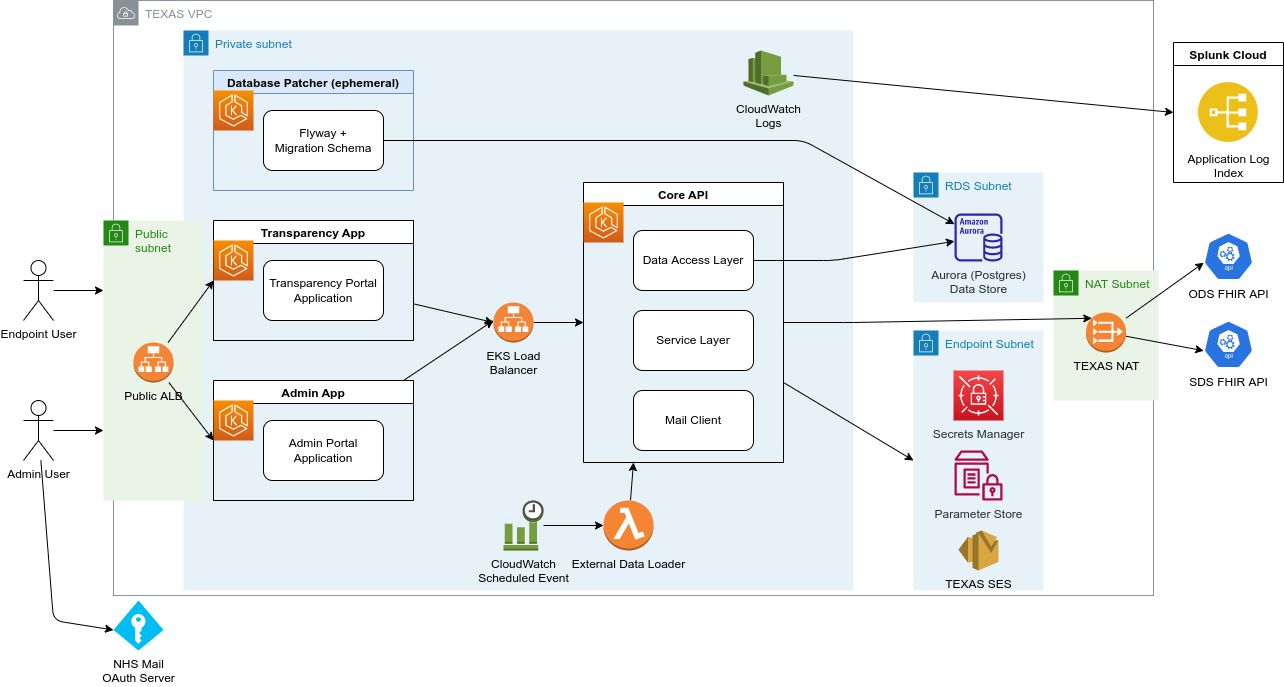

The diagram above was exported from draw.io. Its source (the exported page's mxGraphModel, read from the mxfile embedded in the PNG):
<mxGraphModel dx="1614" dy="1286" grid="1" gridSize="10" guides="1" tooltips="1" connect="1" arrows="1" fold="1" page="1" pageScale="1" pageWidth="1654" pageHeight="1169" math="0" shadow="0">
  <root>
    <mxCell id="0" />
    <mxCell id="1" parent="0" />
    <mxCell id="2" value="TEXAS VPC" style="sketch=0;outlineConnect=0;gradientColor=none;html=1;whiteSpace=wrap;fontSize=12;fontStyle=0;shape=mxgraph.aws4.group;grIcon=mxgraph.aws4.group_vpc;strokeColor=#879196;fillColor=none;verticalAlign=top;align=left;spacingLeft=30;fontColor=#879196;dashed=0;" parent="1" vertex="1">
      <mxGeometry x="150" y="10" width="1040" height="595" as="geometry" />
    </mxCell>
    <mxCell id="68" value="RDS Subnet" style="points=[[0,0],[0.25,0],[0.5,0],[0.75,0],[1,0],[1,0.25],[1,0.5],[1,0.75],[1,1],[0.75,1],[0.5,1],[0.25,1],[0,1],[0,0.75],[0,0.5],[0,0.25]];outlineConnect=0;gradientColor=none;html=1;whiteSpace=wrap;fontSize=12;fontStyle=0;container=1;pointerEvents=0;collapsible=0;recursiveResize=0;shape=mxgraph.aws4.group;grIcon=mxgraph.aws4.group_security_group;grStroke=0;strokeColor=#147EBA;fillColor=#E6F2F8;verticalAlign=top;align=left;spacingLeft=30;fontColor=#147EBA;dashed=0;" vertex="1" parent="1">
      <mxGeometry x="950" y="182" width="130" height="130" as="geometry" />
    </mxCell>
    <mxCell id="4" value="Aurora (Postgres)&lt;br&gt;Data Store" style="sketch=0;outlineConnect=0;fontColor=#232F3E;gradientColor=none;fillColor=#2E27AD;strokeColor=none;dashed=0;verticalLabelPosition=bottom;verticalAlign=top;align=center;html=1;fontSize=12;fontStyle=0;aspect=fixed;pointerEvents=1;shape=mxgraph.aws4.aurora_instance;" parent="68" vertex="1">
      <mxGeometry x="41" y="41" width="48" height="48" as="geometry" />
    </mxCell>
    <mxCell id="64" value="Endpoint Subnet" style="points=[[0,0],[0.25,0],[0.5,0],[0.75,0],[1,0],[1,0.25],[1,0.5],[1,0.75],[1,1],[0.75,1],[0.5,1],[0.25,1],[0,1],[0,0.75],[0,0.5],[0,0.25]];outlineConnect=0;gradientColor=none;html=1;whiteSpace=wrap;fontSize=12;fontStyle=0;container=1;pointerEvents=0;collapsible=0;recursiveResize=0;shape=mxgraph.aws4.group;grIcon=mxgraph.aws4.group_security_group;grStroke=0;strokeColor=#147EBA;fillColor=#E6F2F8;verticalAlign=top;align=left;spacingLeft=30;fontColor=#147EBA;dashed=0;" vertex="1" parent="1">
      <mxGeometry x="950" y="340" width="130" height="260" as="geometry" />
    </mxCell>
    <mxCell id="15" value="TEXAS SES" style="outlineConnect=0;dashed=0;verticalLabelPosition=bottom;verticalAlign=top;align=center;html=1;shape=mxgraph.aws3.ses;fillColor=#D9A741;gradientColor=none;" parent="64" vertex="1">
      <mxGeometry x="45" y="200" width="40" height="40" as="geometry" />
    </mxCell>
    <mxCell id="65" value="Parameter Store" style="sketch=0;outlineConnect=0;fontColor=#232F3E;gradientColor=none;fillColor=#B0084D;strokeColor=none;dashed=0;verticalLabelPosition=bottom;verticalAlign=top;align=center;html=1;fontSize=12;fontStyle=0;aspect=fixed;pointerEvents=1;shape=mxgraph.aws4.parameter_store;" vertex="1" parent="64">
      <mxGeometry x="40.96" y="120" width="48.08" height="50" as="geometry" />
    </mxCell>
    <mxCell id="66" value="Secrets Manager" style="sketch=0;points=[[0,0,0],[0.25,0,0],[0.5,0,0],[0.75,0,0],[1,0,0],[0,1,0],[0.25,1,0],[0.5,1,0],[0.75,1,0],[1,1,0],[0,0.25,0],[0,0.5,0],[0,0.75,0],[1,0.25,0],[1,0.5,0],[1,0.75,0]];outlineConnect=0;fontColor=#232F3E;gradientColor=#F54749;gradientDirection=north;fillColor=#C7131F;strokeColor=#ffffff;dashed=0;verticalLabelPosition=bottom;verticalAlign=top;align=center;html=1;fontSize=12;fontStyle=0;aspect=fixed;shape=mxgraph.aws4.resourceIcon;resIcon=mxgraph.aws4.secrets_manager;" vertex="1" parent="64">
      <mxGeometry x="40" y="40" width="50" height="50" as="geometry" />
    </mxCell>
    <mxCell id="55" value="Private subnet" style="points=[[0,0],[0.25,0],[0.5,0],[0.75,0],[1,0],[1,0.25],[1,0.5],[1,0.75],[1,1],[0.75,1],[0.5,1],[0.25,1],[0,1],[0,0.75],[0,0.5],[0,0.25]];outlineConnect=0;gradientColor=none;html=1;whiteSpace=wrap;fontSize=12;fontStyle=0;container=1;pointerEvents=0;collapsible=0;recursiveResize=0;shape=mxgraph.aws4.group;grIcon=mxgraph.aws4.group_security_group;grStroke=0;strokeColor=#147EBA;fillColor=#E6F2F8;verticalAlign=top;align=left;spacingLeft=30;fontColor=#147EBA;dashed=0;" parent="1" vertex="1">
      <mxGeometry x="220" y="40" width="670" height="560" as="geometry" />
    </mxCell>
    <mxCell id="3" value="CloudWatch&lt;br&gt;Logs" style="outlineConnect=0;dashed=0;verticalLabelPosition=bottom;verticalAlign=top;align=center;html=1;shape=mxgraph.aws3.cloudwatch;fillColor=#759C3E;gradientColor=none;" parent="55" vertex="1">
      <mxGeometry x="560" y="20" width="50" height="45" as="geometry" />
    </mxCell>
    <mxCell id="57" value="NAT Subnet" style="points=[[0,0],[0.25,0],[0.5,0],[0.75,0],[1,0],[1,0.25],[1,0.5],[1,0.75],[1,1],[0.75,1],[0.5,1],[0.25,1],[0,1],[0,0.75],[0,0.5],[0,0.25]];outlineConnect=0;gradientColor=none;html=1;whiteSpace=wrap;fontSize=12;fontStyle=0;container=1;pointerEvents=0;collapsible=0;recursiveResize=0;shape=mxgraph.aws4.group;grIcon=mxgraph.aws4.group_security_group;grStroke=0;strokeColor=#248814;fillColor=#E9F3E6;verticalAlign=top;align=left;spacingLeft=30;fontColor=#248814;dashed=0;" parent="1" vertex="1">
      <mxGeometry x="1090" y="280" width="105" height="130" as="geometry" />
    </mxCell>
    <mxCell id="14" value="TEXAS NAT" style="outlineConnect=0;dashed=0;verticalLabelPosition=bottom;verticalAlign=top;align=center;html=1;shape=mxgraph.aws3.vpc_nat_gateway;fillColor=#F58534;gradientColor=none;" parent="57" vertex="1">
      <mxGeometry x="32.5" y="42" width="40" height="40" as="geometry" />
    </mxCell>
    <mxCell id="6" value="Public subnet" style="points=[[0,0],[0.25,0],[0.5,0],[0.75,0],[1,0],[1,0.25],[1,0.5],[1,0.75],[1,1],[0.75,1],[0.5,1],[0.25,1],[0,1],[0,0.75],[0,0.5],[0,0.25]];outlineConnect=0;gradientColor=none;html=1;whiteSpace=wrap;fontSize=12;fontStyle=0;container=1;pointerEvents=0;collapsible=0;recursiveResize=0;shape=mxgraph.aws4.group;grIcon=mxgraph.aws4.group_security_group;grStroke=0;strokeColor=#248814;fillColor=#E9F3E6;verticalAlign=top;align=left;spacingLeft=30;fontColor=#248814;dashed=0;" parent="1" vertex="1">
      <mxGeometry x="140" y="230" width="100" height="280" as="geometry" />
    </mxCell>
    <mxCell id="49" style="edgeStyle=none;rounded=1;html=1;fontColor=default;entryX=0;entryY=0.5;entryDx=0;entryDy=0;" parent="1" source="3" target="24" edge="1">
      <mxGeometry relative="1" as="geometry">
        <mxPoint x="1240" y="612" as="targetPoint" />
      </mxGeometry>
    </mxCell>
    <mxCell id="58" style="edgeStyle=none;rounded=1;html=1;fontColor=default;entryX=0.145;entryY=0.145;entryDx=0;entryDy=0;entryPerimeter=0;" parent="1" source="10" target="14" edge="1">
      <mxGeometry relative="1" as="geometry">
        <Array as="points">
          <mxPoint x="890" y="332" />
        </Array>
      </mxGeometry>
    </mxCell>
    <mxCell id="67" style="edgeStyle=none;html=1;entryX=0;entryY=0.5;entryDx=0;entryDy=0;" edge="1" parent="1" source="10" target="64">
      <mxGeometry relative="1" as="geometry" />
    </mxCell>
    <mxCell id="10" value="Core API" style="swimlane;" parent="1" vertex="1">
      <mxGeometry x="620" y="192" width="200" height="280" as="geometry">
        <mxRectangle x="560" y="390" width="130" height="23" as="alternateBounds" />
      </mxGeometry>
    </mxCell>
    <mxCell id="11" value="Data Access Layer" style="rounded=1;whiteSpace=wrap;html=1;" parent="10" vertex="1">
      <mxGeometry x="50" y="48" width="120" height="60" as="geometry" />
    </mxCell>
    <mxCell id="12" value="Service Layer" style="rounded=1;whiteSpace=wrap;html=1;" parent="10" vertex="1">
      <mxGeometry x="50" y="128" width="120" height="60" as="geometry" />
    </mxCell>
    <mxCell id="13" value="Mail Client" style="rounded=1;whiteSpace=wrap;html=1;" parent="10" vertex="1">
      <mxGeometry x="50" y="208" width="120" height="60" as="geometry" />
    </mxCell>
    <mxCell id="26" value="" style="sketch=0;points=[[0,0,0],[0.25,0,0],[0.5,0,0],[0.75,0,0],[1,0,0],[0,1,0],[0.25,1,0],[0.5,1,0],[0.75,1,0],[1,1,0],[0,0.25,0],[0,0.5,0],[0,0.75,0],[1,0.25,0],[1,0.5,0],[1,0.75,0]];outlineConnect=0;fontColor=#232F3E;gradientColor=#F78E04;gradientDirection=north;fillColor=#D05C17;strokeColor=#ffffff;dashed=0;verticalLabelPosition=bottom;verticalAlign=top;align=center;html=1;fontSize=12;fontStyle=0;aspect=fixed;shape=mxgraph.aws4.resourceIcon;resIcon=mxgraph.aws4.eks;" parent="10" vertex="1">
      <mxGeometry y="20" width="40" height="40" as="geometry" />
    </mxCell>
    <mxCell id="43" style="edgeStyle=none;rounded=1;html=1;entryX=0.005;entryY=0.63;entryDx=0;entryDy=0;entryPerimeter=0;fontColor=default;" parent="1" source="14" target="22" edge="1">
      <mxGeometry relative="1" as="geometry" />
    </mxCell>
    <mxCell id="44" style="edgeStyle=none;rounded=1;html=1;entryX=0.005;entryY=0.63;entryDx=0;entryDy=0;entryPerimeter=0;fontColor=default;" parent="1" source="14" target="23" edge="1">
      <mxGeometry relative="1" as="geometry" />
    </mxCell>
    <mxCell id="51" style="edgeStyle=none;rounded=1;html=1;fontColor=default;" parent="1" source="16" target="21" edge="1">
      <mxGeometry relative="1" as="geometry" />
    </mxCell>
    <mxCell id="16" value="CloudWatch&lt;br&gt;Scheduled Event" style="outlineConnect=0;dashed=0;verticalLabelPosition=bottom;verticalAlign=top;align=center;html=1;shape=mxgraph.aws3.event_time_based;fillColor=#759C3E;gradientColor=none;" parent="1" vertex="1">
      <mxGeometry x="540" y="510" width="40" height="50" as="geometry" />
    </mxCell>
    <mxCell id="18" value="Database Patcher (ephemeral)" style="swimlane;fillColor=#dae8fc;strokeColor=#6c8ebf;" parent="1" vertex="1">
      <mxGeometry x="250" y="80" width="200" height="120" as="geometry">
        <mxRectangle x="560" y="390" width="130" height="23" as="alternateBounds" />
      </mxGeometry>
    </mxCell>
    <mxCell id="27" value="Flyway +&lt;br&gt;Migration Schema" style="rounded=1;whiteSpace=wrap;html=1;" parent="18" vertex="1">
      <mxGeometry x="50" y="40" width="120" height="60" as="geometry" />
    </mxCell>
    <mxCell id="28" value="" style="sketch=0;points=[[0,0,0],[0.25,0,0],[0.5,0,0],[0.75,0,0],[1,0,0],[0,1,0],[0.25,1,0],[0.5,1,0],[0.75,1,0],[1,1,0],[0,0.25,0],[0,0.5,0],[0,0.75,0],[1,0.25,0],[1,0.5,0],[1,0.75,0]];outlineConnect=0;fontColor=#232F3E;gradientColor=#F78E04;gradientDirection=north;fillColor=#D05C17;strokeColor=#ffffff;dashed=0;verticalLabelPosition=bottom;verticalAlign=top;align=center;html=1;fontSize=12;fontStyle=0;aspect=fixed;shape=mxgraph.aws4.resourceIcon;resIcon=mxgraph.aws4.eks;" parent="18" vertex="1">
      <mxGeometry y="20" width="40" height="40" as="geometry" />
    </mxCell>
    <mxCell id="41" style="edgeStyle=none;rounded=1;html=1;entryX=0;entryY=0.5;entryDx=0;entryDy=0;entryPerimeter=0;fontColor=default;" parent="1" source="19" target="32" edge="1">
      <mxGeometry relative="1" as="geometry" />
    </mxCell>
    <mxCell id="19" value="Transparency App" style="swimlane;" parent="1" vertex="1">
      <mxGeometry x="250" y="230" width="200" height="120" as="geometry">
        <mxRectangle x="560" y="390" width="130" height="23" as="alternateBounds" />
      </mxGeometry>
    </mxCell>
    <mxCell id="29" value="Transparency Portal Application" style="rounded=1;whiteSpace=wrap;html=1;" parent="19" vertex="1">
      <mxGeometry x="50" y="40" width="120" height="60" as="geometry" />
    </mxCell>
    <mxCell id="30" value="" style="sketch=0;points=[[0,0,0],[0.25,0,0],[0.5,0,0],[0.75,0,0],[1,0,0],[0,1,0],[0.25,1,0],[0.5,1,0],[0.75,1,0],[1,1,0],[0,0.25,0],[0,0.5,0],[0,0.75,0],[1,0.25,0],[1,0.5,0],[1,0.75,0]];outlineConnect=0;fontColor=#232F3E;gradientColor=#F78E04;gradientDirection=north;fillColor=#D05C17;strokeColor=#ffffff;dashed=0;verticalLabelPosition=bottom;verticalAlign=top;align=center;html=1;fontSize=12;fontStyle=0;aspect=fixed;shape=mxgraph.aws4.resourceIcon;resIcon=mxgraph.aws4.eks;" parent="19" vertex="1">
      <mxGeometry y="20" width="40" height="40" as="geometry" />
    </mxCell>
    <mxCell id="42" style="edgeStyle=none;rounded=1;html=1;fontColor=default;" parent="1" source="20" edge="1">
      <mxGeometry relative="1" as="geometry">
        <mxPoint x="530" y="329.9999999999998" as="targetPoint" />
      </mxGeometry>
    </mxCell>
    <mxCell id="20" value="Admin App" style="swimlane;" parent="1" vertex="1">
      <mxGeometry x="250" y="390" width="200" height="120" as="geometry">
        <mxRectangle x="560" y="390" width="130" height="23" as="alternateBounds" />
      </mxGeometry>
    </mxCell>
    <mxCell id="31" value="Admin Portal Application" style="rounded=1;whiteSpace=wrap;html=1;" parent="20" vertex="1">
      <mxGeometry x="50" y="40" width="120" height="60" as="geometry" />
    </mxCell>
    <mxCell id="8" value="" style="sketch=0;points=[[0,0,0],[0.25,0,0],[0.5,0,0],[0.75,0,0],[1,0,0],[0,1,0],[0.25,1,0],[0.5,1,0],[0.75,1,0],[1,1,0],[0,0.25,0],[0,0.5,0],[0,0.75,0],[1,0.25,0],[1,0.5,0],[1,0.75,0]];outlineConnect=0;fontColor=#232F3E;gradientColor=#F78E04;gradientDirection=north;fillColor=#D05C17;strokeColor=#ffffff;dashed=0;verticalLabelPosition=bottom;verticalAlign=top;align=center;html=1;fontSize=12;fontStyle=0;aspect=fixed;shape=mxgraph.aws4.resourceIcon;resIcon=mxgraph.aws4.eks;" parent="20" vertex="1">
      <mxGeometry y="20" width="40" height="40" as="geometry" />
    </mxCell>
    <mxCell id="53" style="edgeStyle=none;rounded=1;html=1;entryX=0.25;entryY=1;entryDx=0;entryDy=0;fontColor=default;" parent="1" source="21" target="10" edge="1">
      <mxGeometry relative="1" as="geometry" />
    </mxCell>
    <mxCell id="21" value="External Data Loader" style="outlineConnect=0;dashed=0;verticalLabelPosition=bottom;verticalAlign=top;align=center;html=1;shape=mxgraph.aws3.lambda_function;fillColor=#F58534;gradientColor=none;" parent="1" vertex="1">
      <mxGeometry x="640" y="510" width="50" height="50" as="geometry" />
    </mxCell>
    <mxCell id="22" value="ODS FHIR API" style="sketch=0;html=1;dashed=0;whitespace=wrap;fillColor=#2875E2;strokeColor=#ffffff;points=[[0.005,0.63,0],[0.1,0.2,0],[0.9,0.2,0],[0.5,0,0],[0.995,0.63,0],[0.72,0.99,0],[0.5,1,0],[0.28,0.99,0]];shape=mxgraph.kubernetes.icon;prIcon=api;labelPosition=center;verticalLabelPosition=bottom;align=center;verticalAlign=top;" parent="1" vertex="1">
      <mxGeometry x="1240" y="242" width="50" height="48" as="geometry" />
    </mxCell>
    <mxCell id="23" value="SDS FHIR API" style="sketch=0;html=1;dashed=0;whitespace=wrap;fillColor=#2875E2;strokeColor=#ffffff;points=[[0.005,0.63,0],[0.1,0.2,0],[0.9,0.2,0],[0.5,0,0],[0.995,0.63,0],[0.72,0.99,0],[0.5,1,0],[0.28,0.99,0]];shape=mxgraph.kubernetes.icon;prIcon=api;labelPosition=center;verticalLabelPosition=bottom;align=center;verticalAlign=top;" parent="1" vertex="1">
      <mxGeometry x="1240" y="330" width="50" height="48" as="geometry" />
    </mxCell>
    <mxCell id="24" value="Splunk Cloud" style="swimlane;" parent="1" vertex="1">
      <mxGeometry x="1210" y="52" width="110" height="140" as="geometry">
        <mxRectangle x="560" y="390" width="130" height="23" as="alternateBounds" />
      </mxGeometry>
    </mxCell>
    <mxCell id="25" value="Application Log&lt;br&gt;Index" style="aspect=fixed;perimeter=ellipsePerimeter;html=1;align=center;shadow=0;dashed=0;fontColor=default;labelBackgroundColor=#ffffff;fontSize=12;spacingTop=3;image;image=img/lib/ibm/applications/index.svg;" parent="24" vertex="1">
      <mxGeometry x="25" y="40" width="60" height="60" as="geometry" />
    </mxCell>
    <mxCell id="36" style="edgeStyle=none;rounded=1;html=1;fontColor=default;entryX=0;entryY=0.5;entryDx=0;entryDy=0;" parent="1" source="32" edge="1" target="10">
      <mxGeometry relative="1" as="geometry">
        <mxPoint x="660" y="332" as="targetPoint" />
      </mxGeometry>
    </mxCell>
    <mxCell id="32" value="EKS Load&lt;br&gt;Balancer" style="outlineConnect=0;dashed=0;verticalLabelPosition=bottom;verticalAlign=top;align=center;html=1;shape=mxgraph.aws3.application_load_balancer;fillColor=#F58536;gradientColor=none;fontColor=default;" parent="1" vertex="1">
      <mxGeometry x="530" y="312" width="40" height="40" as="geometry" />
    </mxCell>
    <mxCell id="39" style="edgeStyle=none;rounded=1;html=1;entryX=0;entryY=0.5;entryDx=0;entryDy=0;fontColor=default;" parent="1" source="33" target="19" edge="1">
      <mxGeometry relative="1" as="geometry" />
    </mxCell>
    <mxCell id="40" style="edgeStyle=none;rounded=1;html=1;entryX=0;entryY=0.5;entryDx=0;entryDy=0;fontColor=default;" parent="1" source="33" target="20" edge="1">
      <mxGeometry relative="1" as="geometry" />
    </mxCell>
    <mxCell id="33" value="Public ALB" style="outlineConnect=0;dashed=0;verticalLabelPosition=bottom;verticalAlign=top;align=center;html=1;shape=mxgraph.aws3.application_load_balancer;fillColor=#F58536;gradientColor=none;fontColor=default;" parent="1" vertex="1">
      <mxGeometry x="170" y="352" width="40" height="40" as="geometry" />
    </mxCell>
    <mxCell id="34" style="edgeStyle=none;html=1;fontColor=default;rounded=1;" parent="1" source="11" target="4" edge="1">
      <mxGeometry relative="1" as="geometry">
        <Array as="points">
          <mxPoint x="870" y="270" />
        </Array>
      </mxGeometry>
    </mxCell>
    <mxCell id="35" style="edgeStyle=none;rounded=1;html=1;fontColor=default;" parent="1" source="27" target="4" edge="1">
      <mxGeometry relative="1" as="geometry">
        <Array as="points">
          <mxPoint x="840" y="150" />
        </Array>
      </mxGeometry>
    </mxCell>
    <mxCell id="45" style="edgeStyle=none;rounded=1;html=1;entryX=0;entryY=0.25;entryDx=0;entryDy=0;fontColor=default;" parent="1" source="37" target="6" edge="1">
      <mxGeometry relative="1" as="geometry" />
    </mxCell>
    <mxCell id="37" value="Endpoint User" style="shape=umlActor;verticalLabelPosition=bottom;verticalAlign=top;html=1;outlineConnect=0;fontColor=default;" parent="1" vertex="1">
      <mxGeometry x="60" y="270" width="30" height="60" as="geometry" />
    </mxCell>
    <mxCell id="47" style="edgeStyle=none;rounded=1;html=1;fontColor=default;entryX=0;entryY=0.75;entryDx=0;entryDy=0;" parent="1" source="38" target="6" edge="1">
      <mxGeometry relative="1" as="geometry" />
    </mxCell>
    <mxCell id="60" style="edgeStyle=none;rounded=1;html=1;entryX=0;entryY=0.59;entryDx=0;entryDy=0;entryPerimeter=0;fontColor=default;" parent="1" source="38" target="59" edge="1">
      <mxGeometry relative="1" as="geometry">
        <Array as="points">
          <mxPoint x="90" y="630" />
        </Array>
      </mxGeometry>
    </mxCell>
    <mxCell id="38" value="Admin User" style="shape=umlActor;verticalLabelPosition=bottom;verticalAlign=top;html=1;outlineConnect=0;fontColor=default;" parent="1" vertex="1">
      <mxGeometry x="60" y="410" width="30" height="60" as="geometry" />
    </mxCell>
    <mxCell id="59" value="NHS Mail&lt;br&gt;OAuth Server" style="verticalLabelPosition=bottom;html=1;verticalAlign=top;align=center;strokeColor=none;fillColor=#00BEF2;shape=mxgraph.azure.access_control;fontColor=default;" parent="1" vertex="1">
      <mxGeometry x="150" y="610" width="50" height="50" as="geometry" />
    </mxCell>
  </root>
</mxGraphModel>